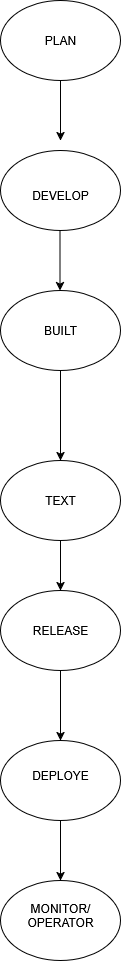

The diagram above was exported from draw.io. Its source (the exported page's mxGraphModel, read from the mxfile embedded in the PNG):
<mxGraphModel dx="872" dy="466" grid="1" gridSize="10" guides="1" tooltips="1" connect="1" arrows="1" fold="1" page="1" pageScale="1" pageWidth="850" pageHeight="1100" math="0" shadow="0">
  <root>
    <mxCell id="0" />
    <mxCell id="1" parent="0" />
    <mxCell id="FvWGRjjwaqms9czaCMRB-9" value="" style="ellipse;whiteSpace=wrap;html=1;" vertex="1" parent="1">
      <mxGeometry x="340" y="20" width="120" height="80" as="geometry" />
    </mxCell>
    <mxCell id="FvWGRjjwaqms9czaCMRB-10" value="" style="ellipse;whiteSpace=wrap;html=1;" vertex="1" parent="1">
      <mxGeometry x="340" y="170" width="120" height="80" as="geometry" />
    </mxCell>
    <mxCell id="FvWGRjjwaqms9czaCMRB-11" value="" style="ellipse;whiteSpace=wrap;html=1;" vertex="1" parent="1">
      <mxGeometry x="340" y="310" width="120" height="80" as="geometry" />
    </mxCell>
    <mxCell id="FvWGRjjwaqms9czaCMRB-12" value="" style="ellipse;whiteSpace=wrap;html=1;" vertex="1" parent="1">
      <mxGeometry x="340" y="480" width="120" height="80" as="geometry" />
    </mxCell>
    <mxCell id="FvWGRjjwaqms9czaCMRB-13" value="" style="ellipse;whiteSpace=wrap;html=1;" vertex="1" parent="1">
      <mxGeometry x="340" y="610" width="120" height="80" as="geometry" />
    </mxCell>
    <mxCell id="FvWGRjjwaqms9czaCMRB-14" value="" style="ellipse;whiteSpace=wrap;html=1;" vertex="1" parent="1">
      <mxGeometry x="340" y="760" width="120" height="80" as="geometry" />
    </mxCell>
    <mxCell id="FvWGRjjwaqms9czaCMRB-15" value="" style="ellipse;whiteSpace=wrap;html=1;" vertex="1" parent="1">
      <mxGeometry x="340" y="900" width="120" height="80" as="geometry" />
    </mxCell>
    <mxCell id="FvWGRjjwaqms9czaCMRB-16" value="PLAN" style="text;html=1;align=center;verticalAlign=middle;whiteSpace=wrap;rounded=0;" vertex="1" parent="1">
      <mxGeometry x="370" y="45" width="60" height="30" as="geometry" />
    </mxCell>
    <mxCell id="FvWGRjjwaqms9czaCMRB-19" value="DEVELOP" style="text;html=1;align=center;verticalAlign=middle;whiteSpace=wrap;rounded=0;" vertex="1" parent="1">
      <mxGeometry x="370" y="200" width="60" height="30" as="geometry" />
    </mxCell>
    <mxCell id="FvWGRjjwaqms9czaCMRB-20" value="BUILT" style="text;html=1;align=center;verticalAlign=middle;whiteSpace=wrap;rounded=0;" vertex="1" parent="1">
      <mxGeometry x="370" y="335" width="60" height="30" as="geometry" />
    </mxCell>
    <mxCell id="FvWGRjjwaqms9czaCMRB-21" value="TEXT" style="text;html=1;align=center;verticalAlign=middle;whiteSpace=wrap;rounded=0;" vertex="1" parent="1">
      <mxGeometry x="370" y="505" width="60" height="30" as="geometry" />
    </mxCell>
    <mxCell id="FvWGRjjwaqms9czaCMRB-22" value="RELEASE" style="text;html=1;align=center;verticalAlign=middle;whiteSpace=wrap;rounded=0;" vertex="1" parent="1">
      <mxGeometry x="370" y="635" width="60" height="30" as="geometry" />
    </mxCell>
    <mxCell id="FvWGRjjwaqms9czaCMRB-23" value="DEPLOYE" style="text;html=1;align=center;verticalAlign=middle;whiteSpace=wrap;rounded=0;" vertex="1" parent="1">
      <mxGeometry x="370" y="780" width="60" height="30" as="geometry" />
    </mxCell>
    <mxCell id="FvWGRjjwaqms9czaCMRB-24" value="MONITOR/OPERATOR" style="text;html=1;align=center;verticalAlign=middle;whiteSpace=wrap;rounded=0;" vertex="1" parent="1">
      <mxGeometry x="370" y="920" width="60" height="30" as="geometry" />
    </mxCell>
    <mxCell id="FvWGRjjwaqms9czaCMRB-40" value="" style="endArrow=classic;html=1;rounded=0;curved=1;exitX=0.5;exitY=1;exitDx=0;exitDy=0;" edge="1" parent="1" source="FvWGRjjwaqms9czaCMRB-9">
      <mxGeometry width="50" height="50" relative="1" as="geometry">
        <mxPoint x="370" y="160" as="sourcePoint" />
        <mxPoint x="400" y="160" as="targetPoint" />
      </mxGeometry>
    </mxCell>
    <mxCell id="FvWGRjjwaqms9czaCMRB-41" value="" style="endArrow=classic;html=1;rounded=0;curved=1;exitX=0.5;exitY=1;exitDx=0;exitDy=0;" edge="1" parent="1">
      <mxGeometry width="50" height="50" relative="1" as="geometry">
        <mxPoint x="399.5" y="250" as="sourcePoint" />
        <mxPoint x="399.5" y="310" as="targetPoint" />
        <Array as="points" />
      </mxGeometry>
    </mxCell>
    <mxCell id="FvWGRjjwaqms9czaCMRB-42" value="" style="endArrow=classic;html=1;rounded=0;curved=1;exitX=0.5;exitY=1;exitDx=0;exitDy=0;entryX=0.5;entryY=0;entryDx=0;entryDy=0;" edge="1" parent="1" source="FvWGRjjwaqms9czaCMRB-11" target="FvWGRjjwaqms9czaCMRB-12">
      <mxGeometry width="50" height="50" relative="1" as="geometry">
        <mxPoint x="360" y="410" as="sourcePoint" />
        <mxPoint x="360" y="470" as="targetPoint" />
      </mxGeometry>
    </mxCell>
    <mxCell id="FvWGRjjwaqms9czaCMRB-43" value="" style="endArrow=classic;html=1;rounded=0;curved=1;exitX=0.5;exitY=1;exitDx=0;exitDy=0;entryX=0.5;entryY=0;entryDx=0;entryDy=0;" edge="1" parent="1" source="FvWGRjjwaqms9czaCMRB-12" target="FvWGRjjwaqms9czaCMRB-13">
      <mxGeometry width="50" height="50" relative="1" as="geometry">
        <mxPoint x="390" y="570" as="sourcePoint" />
        <mxPoint x="390" y="630" as="targetPoint" />
      </mxGeometry>
    </mxCell>
    <mxCell id="FvWGRjjwaqms9czaCMRB-44" value="" style="endArrow=classic;html=1;rounded=0;curved=1;exitX=0.5;exitY=1;exitDx=0;exitDy=0;entryX=0.5;entryY=0;entryDx=0;entryDy=0;" edge="1" parent="1" source="FvWGRjjwaqms9czaCMRB-13" target="FvWGRjjwaqms9czaCMRB-14">
      <mxGeometry width="50" height="50" relative="1" as="geometry">
        <mxPoint x="390" y="720" as="sourcePoint" />
        <mxPoint x="390" y="780" as="targetPoint" />
      </mxGeometry>
    </mxCell>
    <mxCell id="FvWGRjjwaqms9czaCMRB-45" value="" style="endArrow=classic;html=1;rounded=0;curved=1;exitX=0.5;exitY=1;exitDx=0;exitDy=0;" edge="1" parent="1" source="FvWGRjjwaqms9czaCMRB-14">
      <mxGeometry width="50" height="50" relative="1" as="geometry">
        <mxPoint x="400" y="860" as="sourcePoint" />
        <mxPoint x="400" y="900" as="targetPoint" />
      </mxGeometry>
    </mxCell>
  </root>
</mxGraphModel>